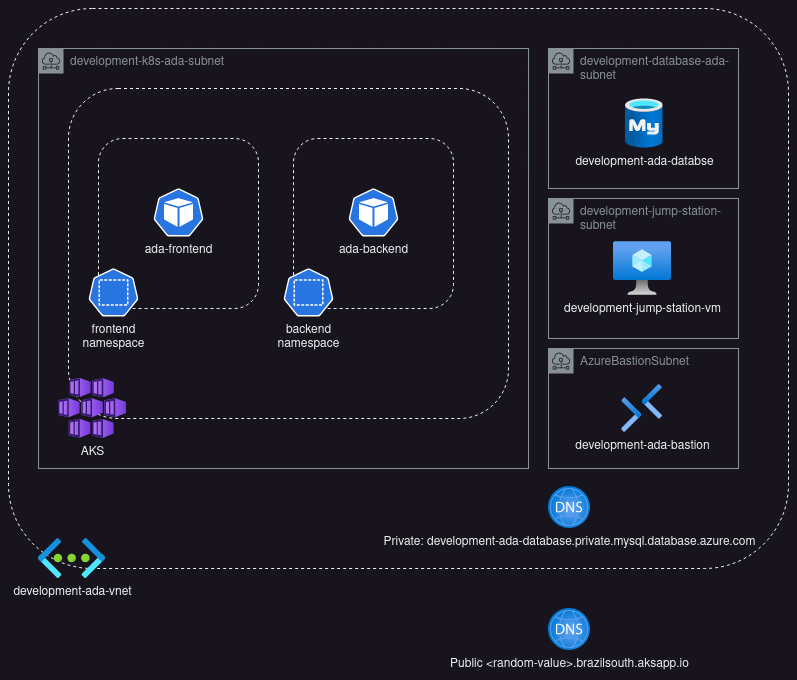

The diagram above was exported from draw.io. Its source (the exported page's mxGraphModel, read from the mxfile embedded in the PNG):
<mxGraphModel dx="1360" dy="795" grid="1" gridSize="10" guides="1" tooltips="1" connect="1" arrows="1" fold="1" page="1" pageScale="1" pageWidth="850" pageHeight="1100" math="0" shadow="0">
  <root>
    <mxCell id="0" />
    <mxCell id="1" parent="0" />
    <mxCell id="ASRa9yBZ_iZQgGbAdpnj-12" value="" style="rounded=1;whiteSpace=wrap;html=1;dashed=1;" parent="1" vertex="1">
      <mxGeometry x="30" y="30" width="780" height="560" as="geometry" />
    </mxCell>
    <mxCell id="ASRa9yBZ_iZQgGbAdpnj-21" value="development-ada-vnet" style="aspect=fixed;html=1;points=[];align=center;image;fontSize=12;image=img/lib/azure2/networking/Virtual_Networks.svg;dashed=1;" parent="1" vertex="1">
      <mxGeometry x="60" y="560" width="67" height="40" as="geometry" />
    </mxCell>
    <mxCell id="ASRa9yBZ_iZQgGbAdpnj-37" value="development-k8s-ada-subnet" style="sketch=0;outlineConnect=0;gradientColor=none;html=1;whiteSpace=wrap;fontSize=12;fontStyle=0;shape=mxgraph.aws4.group;grIcon=mxgraph.aws4.group_subnet;strokeColor=#879196;fillColor=none;verticalAlign=top;align=left;spacingLeft=30;fontColor=#879196;dashed=0;" parent="1" vertex="1">
      <mxGeometry x="60" y="70" width="490" height="420" as="geometry" />
    </mxCell>
    <mxCell id="ASRa9yBZ_iZQgGbAdpnj-39" value="" style="rounded=1;whiteSpace=wrap;html=1;dashed=1;" parent="1" vertex="1">
      <mxGeometry x="90" y="110" width="440" height="330" as="geometry" />
    </mxCell>
    <mxCell id="ASRa9yBZ_iZQgGbAdpnj-40" value="&lt;div&gt;AKS&lt;/div&gt;" style="aspect=fixed;html=1;points=[];align=center;image;fontSize=12;image=img/lib/azure2/containers/Kubernetes_Services.svg;dashed=1;" parent="1" vertex="1">
      <mxGeometry x="80" y="400" width="68" height="60" as="geometry" />
    </mxCell>
    <mxCell id="ASRa9yBZ_iZQgGbAdpnj-41" value="" style="rounded=1;whiteSpace=wrap;html=1;dashed=1;" parent="1" vertex="1">
      <mxGeometry x="120" y="160" width="160" height="170" as="geometry" />
    </mxCell>
    <mxCell id="ASRa9yBZ_iZQgGbAdpnj-42" value="&lt;div&gt;frontend &lt;br&gt;&lt;/div&gt;&lt;div&gt;namespace&lt;br&gt;&lt;/div&gt;" style="sketch=0;html=1;dashed=0;whitespace=wrap;fillColor=#2875E2;strokeColor=#ffffff;points=[[0.005,0.63,0],[0.1,0.2,0],[0.9,0.2,0],[0.5,0,0],[0.995,0.63,0],[0.72,0.99,0],[0.5,1,0],[0.28,0.99,0]];verticalLabelPosition=bottom;align=center;verticalAlign=top;shape=mxgraph.kubernetes.icon;prIcon=ns" parent="1" vertex="1">
      <mxGeometry x="110" y="290" width="50" height="48" as="geometry" />
    </mxCell>
    <mxCell id="ASRa9yBZ_iZQgGbAdpnj-43" value="ada-frontend" style="sketch=0;html=1;dashed=0;whitespace=wrap;fillColor=#2875E2;strokeColor=#ffffff;points=[[0.005,0.63,0],[0.1,0.2,0],[0.9,0.2,0],[0.5,0,0],[0.995,0.63,0],[0.72,0.99,0],[0.5,1,0],[0.28,0.99,0]];verticalLabelPosition=bottom;align=center;verticalAlign=top;shape=mxgraph.kubernetes.icon;prIcon=pod" parent="1" vertex="1">
      <mxGeometry x="175" y="210" width="50" height="48" as="geometry" />
    </mxCell>
    <mxCell id="ASRa9yBZ_iZQgGbAdpnj-44" value="" style="rounded=1;whiteSpace=wrap;html=1;dashed=1;" parent="1" vertex="1">
      <mxGeometry x="315" y="160" width="160" height="170" as="geometry" />
    </mxCell>
    <mxCell id="ASRa9yBZ_iZQgGbAdpnj-45" value="&lt;div&gt;backend&lt;br&gt;&lt;/div&gt;&lt;div&gt;namespace&lt;br&gt;&lt;/div&gt;" style="sketch=0;html=1;dashed=0;whitespace=wrap;fillColor=#2875E2;strokeColor=#ffffff;points=[[0.005,0.63,0],[0.1,0.2,0],[0.9,0.2,0],[0.5,0,0],[0.995,0.63,0],[0.72,0.99,0],[0.5,1,0],[0.28,0.99,0]];verticalLabelPosition=bottom;align=center;verticalAlign=top;shape=mxgraph.kubernetes.icon;prIcon=ns" parent="1" vertex="1">
      <mxGeometry x="305" y="290" width="50" height="48" as="geometry" />
    </mxCell>
    <mxCell id="ASRa9yBZ_iZQgGbAdpnj-46" value="ada-backend" style="sketch=0;html=1;dashed=0;whitespace=wrap;fillColor=#2875E2;strokeColor=#ffffff;points=[[0.005,0.63,0],[0.1,0.2,0],[0.9,0.2,0],[0.5,0,0],[0.995,0.63,0],[0.72,0.99,0],[0.5,1,0],[0.28,0.99,0]];verticalLabelPosition=bottom;align=center;verticalAlign=top;shape=mxgraph.kubernetes.icon;prIcon=pod" parent="1" vertex="1">
      <mxGeometry x="370" y="210" width="50" height="48" as="geometry" />
    </mxCell>
    <mxCell id="ASRa9yBZ_iZQgGbAdpnj-47" value="development-database-ada-subnet" style="sketch=0;outlineConnect=0;gradientColor=none;html=1;whiteSpace=wrap;fontSize=12;fontStyle=0;shape=mxgraph.aws4.group;grIcon=mxgraph.aws4.group_subnet;strokeColor=#879196;fillColor=none;verticalAlign=top;align=left;spacingLeft=30;fontColor=#879196;dashed=0;" parent="1" vertex="1">
      <mxGeometry x="570" y="70" width="190" height="140" as="geometry" />
    </mxCell>
    <mxCell id="ASRa9yBZ_iZQgGbAdpnj-48" value="development-ada-databse" style="aspect=fixed;html=1;points=[];align=center;image;fontSize=12;image=img/lib/azure2/databases/Azure_Database_MySQL_Server.svg;dashed=1;" parent="1" vertex="1">
      <mxGeometry x="647" y="120" width="37.5" height="50" as="geometry" />
    </mxCell>
    <mxCell id="ASRa9yBZ_iZQgGbAdpnj-49" value="Private: development-ada-database.private.mysql.database.azure.com" style="aspect=fixed;html=1;points=[];align=center;image;fontSize=12;image=img/lib/azure2/networking/DNS_Zones.svg;dashed=1;" parent="1" vertex="1">
      <mxGeometry x="570" y="508" width="42" height="42" as="geometry" />
    </mxCell>
    <mxCell id="ASRa9yBZ_iZQgGbAdpnj-50" value="development-jump-station-subnet" style="sketch=0;outlineConnect=0;gradientColor=none;html=1;whiteSpace=wrap;fontSize=12;fontStyle=0;shape=mxgraph.aws4.group;grIcon=mxgraph.aws4.group_subnet;strokeColor=#879196;fillColor=none;verticalAlign=top;align=left;spacingLeft=30;fontColor=#879196;dashed=0;" parent="1" vertex="1">
      <mxGeometry x="570" y="220" width="190" height="140" as="geometry" />
    </mxCell>
    <mxCell id="ASRa9yBZ_iZQgGbAdpnj-53" value="development-jump-station-vm" style="aspect=fixed;html=1;points=[];align=center;image;fontSize=12;image=img/lib/azure2/compute/Virtual_Machine.svg;dashed=1;" parent="1" vertex="1">
      <mxGeometry x="634.83" y="263" width="58.22" height="54" as="geometry" />
    </mxCell>
    <mxCell id="ASRa9yBZ_iZQgGbAdpnj-54" value="AzureBastionSubnet" style="sketch=0;outlineConnect=0;gradientColor=none;html=1;whiteSpace=wrap;fontSize=12;fontStyle=0;shape=mxgraph.aws4.group;grIcon=mxgraph.aws4.group_subnet;strokeColor=#879196;fillColor=none;verticalAlign=top;align=left;spacingLeft=30;fontColor=#879196;dashed=0;" parent="1" vertex="1">
      <mxGeometry x="570" y="370" width="190" height="120" as="geometry" />
    </mxCell>
    <mxCell id="ASRa9yBZ_iZQgGbAdpnj-55" value="development-ada-bastion" style="aspect=fixed;html=1;points=[];align=center;image;fontSize=12;image=img/lib/azure2/networking/Bastions.svg;dashed=1;" parent="1" vertex="1">
      <mxGeometry x="643.38" y="405.89" width="41.12" height="48.21" as="geometry" />
    </mxCell>
    <mxCell id="VvK86l99-IvXKEplhIu2-1" value="Public &amp;lt;random-value&amp;gt;.brazilsouth.aksapp.io" style="aspect=fixed;html=1;points=[];align=center;image;fontSize=12;image=img/lib/azure2/networking/DNS_Zones.svg;dashed=1;" vertex="1" parent="1">
      <mxGeometry x="570" y="630" width="42" height="42" as="geometry" />
    </mxCell>
  </root>
</mxGraphModel>